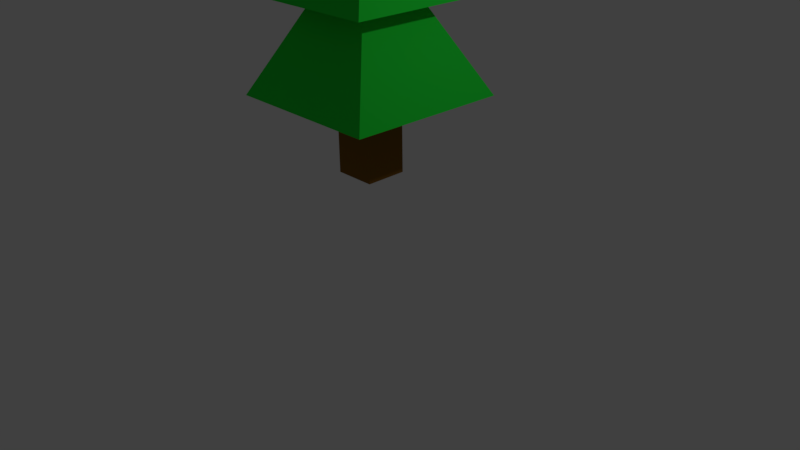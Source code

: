 # Source: pinetree.blend  (saved by Blender 2.77.0; exported with 4.5.12 LTS)
import bpy
from mathutils import Matrix  # noqa: F401  (used for matrix-valued properties, if any)

bpy.ops.wm.read_factory_settings(use_empty=True)
scene = bpy.context.scene
scene.name = 'Scene'

# ---- collections
col_collection_1 = bpy.data.collections.new('Collection 1'); scene.collection.children.link(col_collection_1)

# ---- materials (node trees are filled in below, after node groups)
mat_pinetree_trunk = bpy.data.materials.new('pinetree.trunk')
mat_pinetree_trunk.alpha_threshold = 0.0
mat_pinetree_trunk.use_transparent_shadow = False
mat_pinetree_trunk.diffuse_color = (0.233, 0.1018, 0.01202, 1.0)
mat_pinetree_trunk.roughness = 0.5
mat_pinetree_trunk.line_color = (0.0, 0.0, 0.0, 1.0)
mat_pinetree_crown = bpy.data.materials.new('pinetree.crown')
mat_pinetree_crown.alpha_threshold = 0.0
mat_pinetree_crown.use_transparent_shadow = False
mat_pinetree_crown.diffuse_color = (0.01902, 0.8, 0.04655, 1.0)
mat_pinetree_crown.roughness = 0.5

# ---- material node trees

# ---- world
world_world = bpy.data.worlds.new('World'); scene.world = world_world
world_world.color = (0.05088, 0.05088, 0.05088)
world_world.use_sun_shadow = False
world_world.sun_shadow_jitter_overblur = 0.0
world_world.cycles.sampling_method = 'MANUAL'

# ---- cameras
cam_camera = bpy.data.cameras.new('Camera')
cam_camera.clip_end = 100.0
cam_camera.lens = 35.0
cam_camera.sensor_width = 32.0
cam_camera.sensor_height = 18.0
cam_camera.ortho_scale = 7.314
cam_camera.dof.focus_distance = 0.0
cam_camera.dof.aperture_fstop = 128.0

# ---- lights
light_lamp = bpy.data.lights.new('Lamp', 'POINT')
light_lamp.transmission_factor = 0.0
light_lamp.cutoff_distance = 30.0
light_lamp.energy = 100.0
light_lamp.shadow_buffer_clip_start = 1.001
light_lamp.shadow_soft_size = 0.1
light_lamp.shadow_maximum_resolution = 0.006
light_lamp.use_absolute_resolution = True

# ---- meshes
me_cube = bpy.data.meshes.new('Cube')
me_cube.from_pydata([(1.356, 1.356, 0.1353), (1.356, -1.356, 0.1353), (-1.356, -1.356, 0.1353), (-1.356, 1.356, 0.1353), (1.356, 1.356, 1.669), (1.356, -1.356, 1.669), (-1.356, -1.356, 1.669), (-1.356, 1.356, 1.669), (5.224, 5.125, 1.113), (5.125, -5.224, 1.113), (-5.224, -5.125, 1.113), (-5.125, 5.224, 1.113), (-5.125, 5.224, 1.113), (-5.224, -5.125, 1.113), (2.615e-09, -1.559e-07, 3.068), (5.125, -5.224, 1.113), (5.224, 5.125, 1.113), (-3.912, 3.987, 2.238), (-3.987, -3.912, 2.238), (-4.718e-08, -1.127e-07, 3.73), (3.912, -3.987, 2.238), (3.987, 3.912, 2.238), (-2.834, 2.889, 3.276), (-2.889, -2.834, 3.276), (-9.141e-08, -5.743e-08, 4.357), (2.834, -2.889, 3.276), (2.889, 2.834, 3.276), (-2.126, 2.166, 4.031), (-2.166, -2.126, 4.031), (-1.205e-07, -2.108e-08, 4.842), (2.126, -2.166, 4.031), (2.166, 2.126, 4.031)], [], [(0, 1, 2, 3), (0, 4, 5, 1), (1, 5, 6, 2), (2, 6, 7, 3), (4, 0, 3, 7), (8, 9, 10, 11), (15, 14, 13), (16, 14, 15), (13, 14, 12), (12, 14, 16), (20, 19, 18), (21, 19, 20), (18, 19, 17), (17, 19, 21), (25, 24, 23), (26, 24, 25), (23, 24, 22), (22, 24, 26), (30, 29, 28), (31, 29, 30), (28, 29, 27), (27, 29, 31)])
me_cube.polygons.foreach_set('material_index', [0, 0, 0, 0, 0, 1, 1, 1, 1, 1, 1, 1, 1, 1, 1, 1, 1, 1, 1, 1, 1, 1])
me_cube.materials.append(mat_pinetree_trunk)
me_cube.materials.append(mat_pinetree_crown)
me_cube.use_remesh_preserve_volume = False
me_cube.use_remesh_preserve_attributes = False
me_cube.use_mirror_vertex_groups = False
me_cube.update()

# ---- objects
ob_cube = bpy.data.objects.new('Cube', me_cube)
ob_lamp = bpy.data.objects.new('Lamp', light_lamp)
ob_camera = bpy.data.objects.new('Camera', cam_camera)

# ---- transforms, parenting, visibility, modifiers, constraints
ob_cube.location = (0.0, 0.0, 1.011)
ob_cube.scale = (0.2, 0.2, 1.0)
ob_cube.lock_rotations_4d = False
ob_cube.empty_display_type = 'ARROWS'
ob_cube.lineart.crease_threshold = 0.0
ob_lamp.location = (4.076, 1.005, 5.904)
ob_lamp.rotation_euler = (0.6503, 0.05522, 1.866)
ob_lamp.lock_rotations_4d = False
ob_lamp.empty_display_type = 'ARROWS'
ob_lamp.color = (0.0, 0.0, 0.0, 0.0)
ob_lamp.lineart.crease_threshold = 0.0
ob_camera.location = (7.481, -6.508, 5.344)
ob_camera.rotation_euler = (1.109, 0.01082, 0.8149)
ob_camera.lock_rotations_4d = False
ob_camera.empty_display_type = 'ARROWS'
ob_camera.color = (0.0, 0.0, 0.0, 0.0)
ob_camera.display_type = 'WIRE'
ob_camera.lineart.crease_threshold = 0.0

# ---- collection membership
col_collection_1.objects.link(ob_cube)
col_collection_1.objects.link(ob_lamp)
col_collection_1.objects.link(ob_camera)

# ---- scene / render settings (as saved in the file)
scene.camera = ob_camera
scene.frame_start = 1; scene.frame_end = 250; scene.frame_set(1)
scene.render.engine = 'BLENDER_EEVEE_NEXT'
scene.render.resolution_percentage = 50
scene.render.dither_intensity = 0.0
scene.cycles.use_denoising = False
scene.cycles.samples = 128
scene.cycles.sampling_pattern = 'TABULATED_SOBOL'
scene.cycles.light_sampling_threshold = 0.0
scene.cycles.use_adaptive_sampling = False
scene.cycles.use_light_tree = False
scene.cycles.blur_glossy = 0.0
scene.cycles.sample_clamp_indirect = 0.0
scene.view_settings.view_transform = 'Standard'
bpy.context.view_layer.update()
